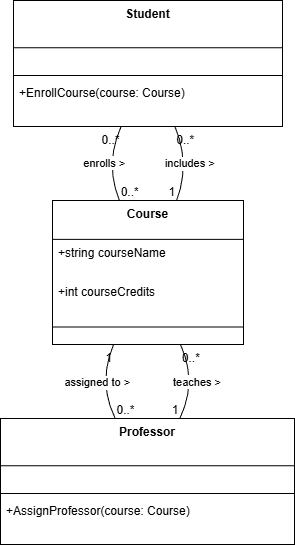

The diagram above was exported from draw.io. Its source (the exported page's mxGraphModel, read from the mxfile embedded in the PNG):
<mxGraphModel dx="1042" dy="562" grid="1" gridSize="10" guides="1" tooltips="1" connect="1" arrows="1" fold="1" page="1" pageScale="1" pageWidth="850" pageHeight="1100" math="0" shadow="0">
  <root>
    <mxCell id="0" />
    <mxCell id="1" parent="0" />
    <mxCell id="2" parent="1" style="swimlane;fontStyle=1;align=center;verticalAlign=top;childLayout=stackLayout;horizontal=1;startSize=47.2;horizontalStack=0;resizeParent=1;resizeParentMax=0;resizeLast=0;collapsible=0;marginBottom=0;" value="Student" vertex="1">
      <mxGeometry height="126" width="269" x="21" y="8" as="geometry" />
    </mxCell>
    <mxCell id="3" parent="2" style="line;strokeWidth=1;fillColor=none;align=left;verticalAlign=middle;spacingTop=-1;spacingLeft=3;spacingRight=3;rotatable=0;labelPosition=right;points=[];portConstraint=eastwest;strokeColor=inherit;" vertex="1">
      <mxGeometry height="8" width="269" y="71" as="geometry" />
    </mxCell>
    <mxCell id="4" parent="2" style="text;strokeColor=none;fillColor=none;align=left;verticalAlign=top;spacingLeft=4;spacingRight=4;overflow=hidden;rotatable=0;points=[[0,0.5],[1,0.5]];portConstraint=eastwest;" value="+EnrollCourse(course: Course)" vertex="1">
      <mxGeometry height="47" width="269" y="79" as="geometry" />
    </mxCell>
    <mxCell id="5" parent="1" style="swimlane;fontStyle=1;align=center;verticalAlign=top;childLayout=stackLayout;horizontal=1;startSize=47.2;horizontalStack=0;resizeParent=1;resizeParentMax=0;resizeLast=0;collapsible=0;marginBottom=0;" value="Professor" vertex="1">
      <mxGeometry height="126" width="294" x="8" y="426" as="geometry" />
    </mxCell>
    <mxCell id="6" parent="5" style="line;strokeWidth=1;fillColor=none;align=left;verticalAlign=middle;spacingTop=-1;spacingLeft=3;spacingRight=3;rotatable=0;labelPosition=right;points=[];portConstraint=eastwest;strokeColor=inherit;" vertex="1">
      <mxGeometry height="8" width="294" y="71" as="geometry" />
    </mxCell>
    <mxCell id="7" parent="5" style="text;strokeColor=none;fillColor=none;align=left;verticalAlign=top;spacingLeft=4;spacingRight=4;overflow=hidden;rotatable=0;points=[[0,0.5],[1,0.5]];portConstraint=eastwest;" value="+AssignProfessor(course: Course)" vertex="1">
      <mxGeometry height="47" width="294" y="79" as="geometry" />
    </mxCell>
    <mxCell id="8" parent="1" style="swimlane;fontStyle=1;align=center;verticalAlign=top;childLayout=stackLayout;horizontal=1;startSize=38.857142857142854;horizontalStack=0;resizeParent=1;resizeParentMax=0;resizeLast=0;collapsible=0;marginBottom=0;" value="Course" vertex="1">
      <mxGeometry height="144" width="191" x="60" y="208" as="geometry" />
    </mxCell>
    <mxCell id="9" parent="8" style="text;strokeColor=none;fillColor=none;align=left;verticalAlign=top;spacingLeft=4;spacingRight=4;overflow=hidden;rotatable=0;points=[[0,0.5],[1,0.5]];portConstraint=eastwest;" value="+string courseName" vertex="1">
      <mxGeometry height="39" width="191" y="39" as="geometry" />
    </mxCell>
    <mxCell id="10" parent="8" style="text;strokeColor=none;fillColor=none;align=left;verticalAlign=top;spacingLeft=4;spacingRight=4;overflow=hidden;rotatable=0;points=[[0,0.5],[1,0.5]];portConstraint=eastwest;" value="+int courseCredits" vertex="1">
      <mxGeometry height="39" width="191" y="78" as="geometry" />
    </mxCell>
    <mxCell id="11" parent="8" style="line;strokeWidth=1;fillColor=none;align=left;verticalAlign=middle;spacingTop=-1;spacingLeft=3;spacingRight=3;rotatable=0;labelPosition=right;points=[];portConstraint=eastwest;strokeColor=inherit;" vertex="1">
      <mxGeometry height="19" width="191" y="117" as="geometry" />
    </mxCell>
    <mxCell id="12" edge="1" parent="1" source="2" style="curved=1;startArrow=none;endArrow=none;exitX=0.4;exitY=1;entryX=0.35;entryY=0;" target="8" value="enrolls &gt;">
      <mxGeometry relative="1" as="geometry">
        <Array as="points">
          <mxPoint x="112" y="171" />
        </Array>
      </mxGeometry>
    </mxCell>
    <mxCell id="13" parent="12" style="edgeLabel;resizable=0;labelBackgroundColor=none;fontSize=12;align=right;verticalAlign=top;" value="0..*" vertex="1">
      <mxGeometry relative="1" x="-1" as="geometry" />
    </mxCell>
    <mxCell id="14" parent="12" style="edgeLabel;resizable=0;labelBackgroundColor=none;fontSize=12;align=left;verticalAlign=bottom;" value="0..*" vertex="1">
      <mxGeometry relative="1" x="1" as="geometry" />
    </mxCell>
    <mxCell id="15" edge="1" parent="1" source="5" style="curved=1;startArrow=none;endArrow=none;exitX=0.61;exitY=0;entryX=0.67;entryY=1;" target="8" value="teaches &gt;">
      <mxGeometry relative="1" as="geometry">
        <Array as="points">
          <mxPoint x="205" y="389" />
        </Array>
      </mxGeometry>
    </mxCell>
    <mxCell id="16" parent="15" style="edgeLabel;resizable=0;labelBackgroundColor=none;fontSize=12;align=right;verticalAlign=bottom;" value="1" vertex="1">
      <mxGeometry relative="1" x="-1" as="geometry" />
    </mxCell>
    <mxCell id="17" parent="15" style="edgeLabel;resizable=0;labelBackgroundColor=none;fontSize=12;align=left;verticalAlign=top;" value="0..*" vertex="1">
      <mxGeometry relative="1" x="1" as="geometry" />
    </mxCell>
    <mxCell id="18" edge="1" parent="1" source="8" style="curved=1;startArrow=none;endArrow=none;exitX=0.65;exitY=0;entryX=0.6;entryY=1;" target="2" value="includes &gt;">
      <mxGeometry relative="1" as="geometry">
        <Array as="points">
          <mxPoint x="198" y="171" />
        </Array>
      </mxGeometry>
    </mxCell>
    <mxCell id="19" parent="18" style="edgeLabel;resizable=0;labelBackgroundColor=none;fontSize=12;align=right;verticalAlign=bottom;" value="1" vertex="1">
      <mxGeometry relative="1" x="-1" as="geometry" />
    </mxCell>
    <mxCell id="20" parent="18" style="edgeLabel;resizable=0;labelBackgroundColor=none;fontSize=12;align=left;verticalAlign=top;" value="0..*" vertex="1">
      <mxGeometry relative="1" x="1" as="geometry" />
    </mxCell>
    <mxCell id="21" edge="1" parent="1" source="8" style="curved=1;startArrow=none;endArrow=none;exitX=0.32;exitY=1;entryX=0.39;entryY=0;" target="5" value="assigned to &gt;">
      <mxGeometry relative="1" as="geometry">
        <Array as="points">
          <mxPoint x="105" y="389" />
        </Array>
      </mxGeometry>
    </mxCell>
    <mxCell id="22" parent="21" style="edgeLabel;resizable=0;labelBackgroundColor=none;fontSize=12;align=right;verticalAlign=top;" value="1" vertex="1">
      <mxGeometry relative="1" x="-1" as="geometry" />
    </mxCell>
    <mxCell id="23" parent="21" style="edgeLabel;resizable=0;labelBackgroundColor=none;fontSize=12;align=left;verticalAlign=bottom;" value="0..*" vertex="1">
      <mxGeometry relative="1" x="1" as="geometry" />
    </mxCell>
  </root>
</mxGraphModel>